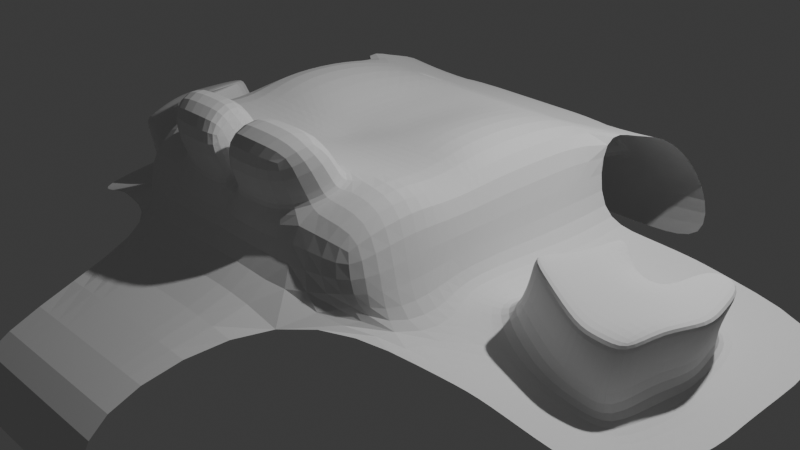 # Source: 14_freestyle_random_things.blend  (saved by Blender 5.0.119; exported with 4.5.12 LTS)
import bpy
from mathutils import Matrix  # noqa: F401  (used for matrix-valued properties, if any)

bpy.ops.wm.read_factory_settings(use_empty=True)
scene = bpy.context.scene
scene.name = 'Scene'

# ---- collections
col_collection = bpy.data.collections.new('Collection'); scene.collection.children.link(col_collection)

# ---- world
world_world = bpy.data.worlds.new('World'); scene.world = world_world
world_world.use_nodes = True; world_world.node_tree.nodes.clear()
_N = world_world.node_tree.nodes; _L = world_world.node_tree.links
n0 = _N.new('ShaderNodeOutputWorld'); n0.name = 'World Output'; n0.location = (200, 100)
n1 = _N.new('ShaderNodeBackground'); n1.name = 'Background'; n1.location = (-200, 100)
n1.inputs[0].default_value = (0.05088, 0.05088, 0.05088, 1.0)
_L.new(n1.outputs[0], n0.inputs[0])
n0.is_active_output = True
world_world.color = (0.05088, 0.05088, 0.05088)
world_world.sun_shadow_jitter_overblur = 0.0

# ---- cameras
cam_camera = bpy.data.cameras.new('Camera')
cam_camera.clip_end = 100.0
cam_camera.ortho_scale = 7.314

# ---- lights
light_light = bpy.data.lights.new('Light', 'POINT')
light_light.energy = 1000.0
light_light.shadow_soft_size = 0.1

# ---- meshes
me_plane = bpy.data.meshes.new('Plane')
me_plane.from_pydata([(1.0, -1.0, 1.133), (0.8795, 1.117, 1.079), (0.3333, -1.0, 1.133), (1.08, -0.3388, 1.358), (1.08, 0.3279, 1.358), (0.3333, 1.117, 1.079), (0.3333, -0.3333, 1.133), (0.3333, 0.3333, 1.133), (0.0, -1.0, 1.133), (0.0, 1.117, 1.079), (0.0, -0.3333, 1.133), (0.0, 0.3333, 1.133), (1.689, -1.0, 1.194), (1.689, 1.0, 1.194), (1.689, -0.3333, 1.194), (1.689, 0.3333, 1.194), (1.15, -1.381, 1.256), (0.483, -1.436, 1.231), (0.0, -1.381, 1.256), (0.8658, -2.037, 0.9558), (0.1991, -2.037, 0.9558), (0.0, -2.037, 0.9558), (0.483, -1.381, 1.256), (0.1991, -1.982, 0.9809), (1.061, -1.436, 1.231), (0.06027, -1.436, 1.231), (0.8248, -1.982, 0.9809), (0.06027, -1.982, 0.9809), (0.1991, -2.221, 1.502), (0.8248, -2.221, 1.502), (0.06027, -2.221, 1.502), (0.483, -1.675, 1.752), (0.06027, -1.675, 1.752), (1.061, -1.675, 1.752), (0.8961, 1.339, 0.9771), (0.3676, 1.339, 0.9771), (0.0, 1.339, 0.9771), (1.723, 1.456, 0.9843), (1.689, -1.0, 0.2967), (1.689, 1.0, 0.2967), (1.689, -0.3333, 0.2967), (1.689, 0.3333, 0.2967), (1.434, 2.369, -0.3859), (1.15, 2.329, 0.34), (0.6698, 2.329, 0.34), (0.0, 2.329, 0.34), (2.025, 2.389, 0.2946), (0.7671, 2.369, -0.3859), (0.0, 2.369, -0.3859), (2.122, 2.369, -0.3248), (1.749, 2.076, 0.8491), (0.9801, 2.136, 0.6817), (0.3937, 2.136, 0.6817), (0.0, 2.136, 0.6817), (1.336, 2.389, 0.2336), (0.6698, 2.389, 0.2336), (0.0, 2.389, 0.2336), (1.06, 2.076, 0.788), (0.3937, 2.076, 0.788), (0.0, 2.076, 0.788), (0.6698, 1.948, 0.34), (0.3937, 1.755, 0.6817), (0.0, 1.948, 0.34), (0.0, 1.755, 0.6817), (1.15, 1.948, 0.34), (0.9801, 1.755, 0.6817), (2.506, 1.458, -0.006469), (2.506, 0.7908, -0.006469), (3.971, -0.4092, -0.4745), (3.963, 1.816, -0.4512), (3.963, 0.4831, -0.4512), (2.756, 1.519, -0.0828), (1.0, 1.0, 1.133), (0.3333, 1.0, 1.133), (0.0, 1.0, 1.133), (1.034, 1.456, 0.9232), (0.3676, 1.456, 0.9232), (0.0, 1.456, 0.9232), (0.0, 1.187, 0.7079), (0.0, 0.9655, 0.8099), (0.3544, 0.9655, 0.8099), (0.3886, 1.187, 0.7079), (0.9005, 0.9655, 0.8099), (0.9172, 1.187, 0.7079), (0.9381, -2.172, 0.3383), (0.2714, -2.172, 0.3383), (0.0, -2.172, 0.3383), (0.7293, -4.121, -0.02968), (0.06266, -4.121, -0.02968), (0.0, -4.121, -0.02968), (1.037, -4.164, -0.7045), (0.3701, -4.164, -0.7045), (0.0, -4.164, -0.7045), (2.091, 1.225, 0.1474), (3.714, -1.33, -0.4703), (1.682, -1.492, 0.2177), (1.629, -1.966, 0.1914), (3.257, 0.763, -0.2355), (2.881, 0.7047, -0.1642), (1.937, -0.1943, 0.2046), (2.623, 0.3204, -0.1246), (2.897, 0.06702, -0.1733), (3.34, 0.3359, -0.261), (2.743, -0.8575, -0.1949), (3.227, -0.7811, -0.3353), (1.905, -0.8788, 0.2164), (2.479, 0.2015, 0.000141), (2.244, -1.094, -0.03624), (3.294, -0.3739, -0.2114), (3.396, 0.04928, -0.2781), (2.402, 0.1951, 0.1007), (3.41, 1.013, -0.2822), (2.731, 0.8463, -0.07515), (2.614, 0.06796, -0.1142), (2.778, 0.3209, -0.1804), (2.376, -0.7791, 0.02427), (2.62, -1.18, -0.1105), (3.397, -0.8967, -0.4436), (3.544, -0.3467, -0.3964), (3.534, 0.3774, -0.3202), (3.605, 0.01662, -0.3417), (2.318, -0.1454, 0.06323), (2.163, -0.7308, 0.1601), (2.698, -0.6317, 0.7253), (2.762, -0.3175, 0.7354), (2.595, -0.2997, 0.7739), (2.44, -0.8851, 0.8709), (2.653, -0.9334, 0.735), (2.901, -0.08472, 0.5947), (3.212, -0.1371, 0.5733), (3.617, 0.1816, 0.4498), (3.02, -1.012, 0.5158), (3.381, -0.8212, 0.3636), (2.756, 0.04716, 0.7109), (3.471, -0.478, 0.4632), (3.534, 0.6087, 0.4752), (3.208, 0.5283, 0.5748), (3.673, -0.105, 0.4326), (2.679, 0.04075, 0.8115), (3.005, -0.6161, 0.5789), (3.164, -0.5448, 0.5198), (3.189, -0.1219, 0.5176), (3.596, 0.1931, 0.3968), (3.513, 0.6202, 0.4223), (2.42, -0.8736, 0.8179), (2.632, -0.9219, 0.682), (3.366, -0.8285, 0.2923), (2.736, 0.05865, 0.6579), (3.0, -1.0, 0.4629), (2.659, 0.05224, 0.7585), (2.575, -0.2882, 0.721), (3.187, 0.5398, 0.5218), (2.879, -0.07334, 0.5419), (3.653, -0.09353, 0.3797), (3.457, -0.4716, 0.4001), (2.948, -0.3286, 0.6387), (3.197, -0.2689, 0.556), (2.168, 0.6016, 0.1189), (3.963, 0.03818, -0.4512), (2.599, -1.624, -0.0494), (3.16, -0.9417, 0.4601), (3.055, -1.524, -0.2216), (3.035, -1.005, -0.3006), (3.149, -0.9379, 0.3937), (3.039, -0.8491, -0.2644), (2.232, -0.4457, 0.1019), (1.921, -0.5374, 0.2105), (2.487, -0.6835, 0.8264), (0.3333, -0.6455, 1.133), (1.689, -0.5744, 0.2967), (2.468, -0.6658, 0.7724), (1.689, -0.6492, 1.194), (1.042, -0.6646, 1.179), (0.0, -0.6209, 1.035), (1.618, -1.383, 1.239), (1.486, -2.037, 0.9558), (2.265, -1.734, 0.02856)], [], [(7, 4, 72, 73), (11, 7, 73, 74), (8, 2, 168, 173), (10, 6, 7, 11), (2, 0, 172, 168), (6, 3, 4, 7), (4, 3, 14, 15), (3, 172, 171, 14), (72, 4, 15, 13), (2, 8, 18, 22), (0, 2, 22, 16), (26, 24, 33, 29), (17, 25, 32, 31), (17, 24, 16, 22), (25, 17, 22, 18), (26, 23, 20, 19), (23, 27, 21, 20), (27, 25, 18, 21), (24, 26, 19, 16), (31, 32, 30, 28), (33, 31, 28, 29), (23, 26, 29, 28), (24, 17, 31, 33), (25, 27, 30, 32), (27, 23, 28, 30), (72, 13, 37, 75), (9, 5, 80, 79), (35, 36, 78, 81), (15, 14, 40, 41), (14, 171, 169, 40), (13, 15, 41, 39), (54, 46, 49, 42), (57, 50, 46, 54), (44, 45, 62, 60), (53, 52, 61, 63), (56, 55, 47, 48), (55, 54, 42, 47), (77, 76, 58, 59), (76, 75, 57, 58), (75, 37, 50, 57), (44, 43, 54, 55), (45, 44, 55, 56), (43, 51, 57, 54), (52, 53, 59, 58), (51, 52, 58, 57), (61, 65, 64, 60), (63, 61, 60, 62), (52, 51, 65, 61), (51, 43, 64, 65), (43, 44, 60, 64), (41, 40, 99, 157), (40, 169, 166, 99), (39, 41, 157, 93), (143, 151, 136, 135), (66, 67, 112, 71), (1, 5, 73, 72), (5, 9, 74, 73), (35, 34, 75, 76), (36, 35, 76, 77), (34, 1, 72, 75), (79, 80, 81, 78), (80, 82, 83, 81), (1, 34, 83, 82), (34, 35, 81, 83), (5, 1, 82, 80), (20, 21, 86, 85), (19, 20, 85, 84), (85, 86, 89, 88), (84, 85, 88, 87), (88, 89, 92, 91), (87, 88, 91, 90), (144, 145, 127, 126), (151, 141, 129, 136), (108, 154, 146, 104), (112, 98, 97, 111), (150, 170, 167, 125), (142, 143, 135, 130), (111, 119, 70, 69), (115, 145, 144, 122), (104, 164, 162, 117), (119, 120, 158, 70), (147, 149, 138, 133), (149, 150, 125, 138), (71, 112, 111, 69), (113, 101, 114, 100), (103, 115, 107, 116), (103, 164, 163, 148), (97, 102, 119, 111), (101, 98, 112, 114), (106, 113, 100, 67), (109, 108, 118, 120), (102, 109, 120, 119), (157, 110, 106, 67), (67, 100, 114, 112), (122, 165, 166, 105), (123, 127, 131, 139), (136, 129, 130, 135), (133, 138, 125, 124), (125, 167, 123, 124), (152, 147, 133, 128), (141, 152, 128, 129), (154, 153, 137, 134), (145, 148, 131, 127), (153, 142, 130, 137), (118, 117, 94, 68), (128, 155, 156, 129), (129, 156, 137, 130), (123, 167, 126, 127), (139, 131, 160, 140), (108, 104, 117, 118), (109, 102, 142, 153), (115, 103, 148, 145), (108, 109, 153, 154), (101, 113, 152, 141), (113, 106, 147, 152), (110, 121, 150, 149), (116, 159, 161, 162), (106, 110, 149, 147), (115, 122, 105, 107), (102, 97, 143, 142), (121, 165, 170, 150), (98, 101, 141, 151), (97, 98, 151, 143), (124, 155, 128, 133), (156, 155, 139, 140), (155, 124, 123, 139), (137, 156, 140, 134), (93, 157, 67, 66), (158, 120, 118, 68), (148, 163, 160, 131), (146, 154, 134, 132), (140, 160, 132, 134), (163, 164, 104, 146), (162, 161, 94, 117), (168, 172, 3, 6), (162, 164, 103, 116), (160, 163, 146, 132), (166, 169, 38, 105), (167, 170, 144, 126), (171, 172, 0, 12), (170, 165, 122, 144), (166, 165, 121, 99), (169, 171, 12, 38), (173, 168, 6, 10), (157, 99, 121, 110), (16, 19, 175, 174), (0, 16, 174, 12), (12, 174, 95, 38), (95, 174, 175, 96), (19, 84, 96, 175), (176, 159, 116, 107), (95, 107, 105, 38), (107, 95, 96, 84, 176)])
_uv = me_plane.uv_layers.new(name='UVMap')
_uv.uv.foreach_set('vector', [0.6667, 0.6667, 1.0, 0.6667, 1.0, 1.0, 0.6667, 1.0, 0.5, 0.6667, 0.6667, 0.6667, 0.6667, 1.0, 0.5, 1.0, 0.5, 0.0, 0.6667, 0.0, 0.6667, 0.1773, 0.5, 0.1746, 0.5, 0.3333, 0.6667, 0.3333, 0.6667, 0.6667, 0.5, 0.6667, 0.6667, 0.0, 1.0, 0.0, 1.0, 0.1528, 0.6667, 0.1773, 0.6667, 0.3333, 1.0, 0.3333, 1.0, 0.6667, 0.6667, 0.6667, 1.0, 0.6667, 1.0, 0.3333, 1.0, 0.3333, 1.0, 0.6667, 1.0, 0.3333, 1.0, 0.1528, 1.0, 0.1754, 1.0, 0.3333, 1.0, 1.0, 1.0, 0.6667, 1.0, 0.6667, 1.0, 1.0, 0.6667, 0.0, 0.5, 0.0, 0.5, 0.0, 0.6667, 0.0, 1.0, 0.0, 0.6667, 0.0, 0.6667, 0.0, 1.0, 0.0, 0.9676, 0.0, 0.9676, 0.0, 0.9676, 0.0, 0.9676, 0.0, 0.6761, 0.0, 0.5234, 0.0, 0.5234, 0.0, 0.6761, 0.0, 0.6761, 0.0, 0.9676, 0.0, 1.0, 0.0, 0.6667, 0.0, 0.5234, 0.0, 0.6761, 0.0, 0.6667, 0.0, 0.5, 0.0, 0.9676, 0.0, 0.6511, 0.0, 0.6667, 0.0, 1.0, 0.0, 0.6511, 0.0, 0.5447, 0.0, 0.5, 0.0, 0.6667, 0.0, 0.5447, 0.0, 0.5234, 0.0, 0.5, 0.0, 0.5, 0.0, 0.9676, 0.0, 0.9676, 0.0, 1.0, 0.0, 1.0, 0.0, 0.6761, 0.0, 0.5234, 0.0, 0.5447, 0.0, 0.6511, 0.0, 0.9676, 0.0, 0.6761, 0.0, 0.6511, 0.0, 0.9676, 0.0, 0.6511, 0.0, 0.9676, 0.0, 0.9676, 0.0, 0.6511, 0.0, 0.9676, 0.0, 0.6761, 0.0, 0.6761, 0.0, 0.9676, 0.0, 0.5234, 0.0, 0.5447, 0.0, 0.5447, 0.0, 0.5234, 0.0, 0.5447, 0.0, 0.6511, 0.0, 0.6511, 0.0, 0.5447, 0.0, 1.0, 1.0, 1.0, 1.0, 1.0, 1.0, 1.0, 1.0, 0.5, 1.0, 0.6624, 1.0, 0.6624, 1.0, 0.5, 1.0, 0.6708, 1.0, 0.5, 1.0, 0.5, 1.0, 0.6708, 1.0, 1.0, 0.6667, 1.0, 0.3333, 1.0, 0.3333, 1.0, 0.6667, 1.0, 0.3333, 1.0, 0.1754, 1.0, 0.2128, 1.0, 0.3333, 1.0, 1.0, 1.0, 0.6667, 1.0, 0.6667, 1.0, 1.0, 1.0, 1.0, 1.0, 1.0, 1.0, 1.0, 1.0, 1.0, 1.0, 1.0, 1.0, 1.0, 1.0, 1.0, 1.0, 1.0, 0.6817, 1.0, 0.5, 1.0, 0.5, 1.0, 0.6817, 1.0, 0.5, 1.0, 0.6402, 1.0, 0.6402, 1.0, 0.5, 1.0, 0.5, 1.0, 0.6667, 1.0, 0.6667, 1.0, 0.5, 1.0, 0.6667, 1.0, 1.0, 1.0, 1.0, 1.0, 0.6667, 1.0, 0.5, 1.0, 0.6667, 1.0, 0.6667, 1.0, 0.5, 1.0, 0.6667, 1.0, 1.0, 1.0, 1.0, 1.0, 0.6667, 1.0, 1.0, 1.0, 1.0, 1.0, 1.0, 1.0, 1.0, 1.0, 0.6817, 1.0, 0.9334, 1.0, 1.0, 1.0, 0.6667, 1.0, 0.5, 1.0, 0.6817, 1.0, 0.6667, 1.0, 0.5, 1.0, 0.9334, 1.0, 0.9334, 1.0, 1.0, 1.0, 1.0, 1.0, 0.6402, 1.0, 0.5, 1.0, 0.5, 1.0, 0.6667, 1.0, 0.9334, 1.0, 0.6402, 1.0, 0.6667, 1.0, 1.0, 1.0, 0.6402, 1.0, 0.9334, 1.0, 0.9334, 1.0, 0.6817, 1.0, 0.5, 1.0, 0.6402, 1.0, 0.6817, 1.0, 0.5, 1.0, 0.6402, 1.0, 0.9334, 1.0, 0.9334, 1.0, 0.6402, 1.0, 0.9334, 1.0, 0.9334, 1.0, 0.9334, 1.0, 0.9334, 1.0, 0.9334, 1.0, 0.6817, 1.0, 0.6817, 1.0, 0.9334, 1.0, 1.0, 0.6667, 1.0, 0.3333, 1.0, 0.3333, 1.0, 0.6667, 1.0, 0.3333, 1.0, 0.2128, 1.0, 0.1663, 1.0, 0.3333, 1.0, 1.0, 1.0, 0.6667, 1.0, 0.6667, 1.0, 1.0, 1.0, 0.5603, 1.0, 0.5603, 1.0, 0.5603, 1.0, 0.5603, 1.0, 1.0, 1.0, 0.6667, 1.0, 0.6667, 1.0, 1.0, 0.9353, 1.0, 0.6624, 1.0, 0.6667, 1.0, 1.0, 1.0, 0.6624, 1.0, 0.5, 1.0, 0.5, 1.0, 0.6667, 1.0, 0.6708, 1.0, 0.9353, 1.0, 1.0, 1.0, 0.6667, 1.0, 0.5, 1.0, 0.6708, 1.0, 0.6667, 1.0, 0.5, 1.0, 0.9353, 1.0, 0.9353, 1.0, 1.0, 1.0, 1.0, 1.0, 0.5, 1.0, 0.6624, 1.0, 0.6708, 1.0, 0.5, 1.0, 0.6624, 1.0, 0.9353, 1.0, 0.9353, 1.0, 0.6708, 1.0, 0.9353, 1.0, 0.9353, 1.0, 0.9353, 1.0, 0.9353, 1.0, 0.9353, 1.0, 0.6708, 1.0, 0.6708, 1.0, 0.9353, 1.0, 0.6624, 1.0, 0.9353, 1.0, 0.9353, 1.0, 0.6624, 1.0, 0.6667, 0.0, 0.5, 0.0, 0.5, 0.0, 0.6667, 0.0, 1.0, 0.0, 0.6667, 0.0, 0.6667, 0.0, 1.0, 0.0, 0.6667, 0.0, 0.5, 0.0, 0.5, 0.0, 0.6667, 0.0, 1.0, 0.0, 0.6667, 0.0, 0.6667, 0.0, 1.0, 0.0, 0.6667, 0.0, 0.5, 0.0, 0.5, 0.0, 0.6667, 0.0, 1.0, 0.0, 0.6667, 0.0, 0.6667, 0.0, 1.0, 0.0, 1.0, 0.005357, 1.0, 0.002467, 1.0, 0.002467, 1.0, 0.005357, 1.0, 0.5603, 1.0, 0.227, 1.0, 0.227, 1.0, 0.5603, 1.0, 0.07073, 1.0, 0.07073, 1.0, 0.0, 1.0, 0.0, 1.0, 0.6667, 1.0, 0.5603, 1.0, 0.5603, 1.0, 0.6667, 1.0, 0.2511, 1.0, 0.09837, 1.0, 0.09576, 1.0, 0.2511, 1.0, 0.3365, 1.0, 0.5603, 1.0, 0.5603, 1.0, 0.3365, 1.0, 0.6667, 1.0, 0.3333, 1.0, 0.3333, 1.0, 1.0, 1.0, 0.002467, 1.0, 0.002467, 1.0, 0.005357, 1.0, 0.005357, 1.0, 0.0, 1.0, 0.0, 1.0, 0.0, 1.0, 0.0, 1.0, 0.3333, 1.0, 0.1442, 1.0, 0.1109, 1.0, 0.3333, 1.0, 0.4181, 1.0, 0.4234, 1.0, 0.4234, 1.0, 0.4181, 1.0, 0.4234, 1.0, 0.2511, 1.0, 0.2511, 1.0, 0.4234, 1.0, 1.0, 1.0, 0.6667, 1.0, 0.6667, 1.0, 1.0, 1.0, 0.227, 1.0, 0.227, 1.0, 0.3333, 1.0, 0.3333, 1.0, 0.0, 1.0, 0.002467, 1.0, 0.0, 1.0, 0.0, 1.0, 0.0, 1.0, 0.0, 1.0, 0.0, 1.0, 0.0, 1.0, 0.5603, 1.0, 0.3365, 1.0, 0.3333, 1.0, 0.6667, 1.0, 0.227, 1.0, 0.5603, 1.0, 0.6667, 1.0, 0.3333, 1.0, 0.4181, 1.0, 0.227, 1.0, 0.3333, 1.0, 0.6667, 1.0, 0.1863, 1.0, 0.07073, 1.0, 0.0, 1.0, 0.1442, 1.0, 0.3365, 1.0, 0.1863, 1.0, 0.1442, 1.0, 0.3333, 1.0, 0.6667, 1.0, 0.4234, 1.0, 0.4181, 1.0, 0.6667, 1.0, 0.6667, 1.0, 0.3333, 1.0, 0.3333, 1.0, 0.6667, 1.0, 0.005357, 1.0, 0.1308, 1.0, 0.1663, 1.0, 0.0, 1.0, 0.06204, 1.0, 0.002467, 1.0, 0.0, 1.0, 0.02499, 1.0, 0.5603, 1.0, 0.227, 1.0, 0.3365, 1.0, 0.5603, 1.0, 0.4181, 1.0, 0.4234, 1.0, 0.2511, 1.0, 0.3333, 1.0, 0.2511, 1.0, 0.09576, 1.0, 0.06204, 1.0, 0.3333, 1.0, 0.227, 1.0, 0.4181, 1.0, 0.4181, 1.0, 0.227, 1.0, 0.227, 1.0, 0.227, 1.0, 0.227, 1.0, 0.227, 1.0, 0.07073, 1.0, 0.1863, 1.0, 0.1863, 1.0, 0.07073, 1.0, 0.002467, 1.0, 0.0, 1.0, 0.0, 1.0, 0.002467, 1.0, 0.1863, 1.0, 0.3365, 1.0, 0.3365, 1.0, 0.1863, 1.0, 0.0, 1.0, 0.0, 1.0, 0.0, 1.0, 0.0, 1.0, 0.227, 1.0, 0.1343, 1.0, 0.1674, 1.0, 0.227, 1.0, 0.227, 1.0, 0.1674, 1.0, 0.1863, 1.0, 0.3365, 1.0, 0.06204, 1.0, 0.09576, 1.0, 0.005357, 1.0, 0.002467, 1.0, 0.02499, 1.0, 0.0, 1.0, 0.0, 1.0, 0.04265, 1.0, 0.07073, 1.0, 0.0, 1.0, 0.0, 1.0, 0.0, 1.0, 0.1863, 1.0, 0.3365, 1.0, 0.3365, 1.0, 0.1863, 1.0, 0.002467, 1.0, 0.0, 1.0, 0.0, 1.0, 0.002467, 1.0, 0.07073, 1.0, 0.1863, 1.0, 0.1863, 1.0, 0.07073, 1.0, 0.227, 1.0, 0.227, 1.0, 0.227, 1.0, 0.227, 1.0, 0.227, 1.0, 0.4181, 1.0, 0.4181, 1.0, 0.227, 1.0, 0.4234, 1.0, 0.2511, 1.0, 0.2511, 1.0, 0.4234, 1.0, 0.0, 1.0, 0.0, 1.0, 0.0, 1.0, 0.0, 1.0, 0.4181, 1.0, 0.4234, 1.0, 0.4234, 1.0, 0.4181, 1.0, 0.002467, 1.0, 0.005357, 1.0, 0.0, 1.0, 0.0, 1.0, 0.3365, 1.0, 0.5603, 1.0, 0.5603, 1.0, 0.3365, 1.0, 0.2511, 1.0, 0.1308, 1.0, 0.09837, 1.0, 0.2511, 1.0, 0.5603, 1.0, 0.227, 1.0, 0.227, 1.0, 0.5603, 1.0, 0.5603, 1.0, 0.5603, 1.0, 0.5603, 1.0, 0.5603, 1.0, 0.3333, 1.0, 0.1343, 1.0, 0.227, 1.0, 0.4181, 1.0, 0.1674, 1.0, 0.1343, 1.0, 0.02499, 1.0, 0.04265, 1.0, 0.1343, 1.0, 0.3333, 1.0, 0.06204, 1.0, 0.02499, 1.0, 0.1863, 1.0, 0.1674, 1.0, 0.04265, 1.0, 0.07073, 1.0, 1.0, 1.0, 0.6667, 1.0, 0.6667, 1.0, 1.0, 1.0, 0.1109, 1.0, 0.1442, 1.0, 0.0, 1.0, 0.0, 1.0, 0.0, 1.0, 0.0, 1.0, 0.0, 1.0, 0.0, 1.0, 0.0, 1.0, 0.07073, 1.0, 0.07073, 1.0, 0.0, 1.0, 0.04265, 1.0, 0.0, 1.0, 0.0, 1.0, 0.07073, 1.0, 0.0, 1.0, 0.0, 1.0, 0.0, 1.0, 0.0, 1.0, 0.0, 1.0, 0.0, 1.0, 0.0, 1.0, 0.0, 0.6667, 0.1773, 1.0, 0.1528, 1.0, 0.3333, 0.6667, 0.3333, 1.0, 0.0, 1.0, 0.0, 1.0, 0.0, 1.0, 0.0, 1.0, 0.0, 1.0, 0.0, 1.0, 0.0, 1.0, 0.0, 1.0, 0.1663, 1.0, 0.2128, 1.0, 0.0, 1.0, 0.0, 1.0, 0.09576, 1.0, 0.09837, 1.0, 0.005357, 1.0, 0.005357, 1.0, 0.1754, 1.0, 0.1528, 1.0, 0.0, 1.0, 0.0, 1.0, 0.09837, 1.0, 0.1308, 1.0, 0.005357, 1.0, 0.005357, 1.0, 0.1663, 1.0, 0.1308, 1.0, 0.2511, 1.0, 0.3333, 1.0, 0.2128, 1.0, 0.1754, 1.0, 0.0, 1.0, 0.0, 0.5, 0.1746, 0.6667, 0.1773, 0.6667, 0.3333, 0.5, 0.3333, 1.0, 0.6667, 1.0, 0.3333, 1.0, 0.2511, 1.0, 0.4234, 1.0, 0.0, 1.0, 0.0, 1.0, 0.0, 1.0, 0.0, 1.0, 0.0, 1.0, 0.0, 1.0, 0.0, 1.0, 0.0, 1.0, 0.0, 1.0, 0.0, 1.0, 0.0, 1.0, 0.0, 1.0, 0.0, 1.0, 0.0, 1.0, 0.0, 1.0, 0.0, 1.0, 0.0, 1.0, 0.0, 1.0, 0.0, 1.0, 0.0, 1.0, 0.0, 1.0, 0.0, 1.0, 0.0, 1.0, 0.0, 1.0, 0.0, 1.0, 0.0, 1.0, 0.0, 1.0, 0.0, 1.0, 0.0, 1.0, 0.0, 1.0, 0.0, 1.0, 0.0, 1.0, 0.0])
me_plane.update()

# ---- objects
ob_light = bpy.data.objects.new('Light', light_light)
ob_camera = bpy.data.objects.new('Camera', cam_camera)
ob_plane = bpy.data.objects.new('Plane', me_plane)

# ---- transforms, parenting, visibility, modifiers, constraints
ob_light.location = (4.076, 1.005, 5.904)
ob_light.rotation_euler = (0.6503, 0.05522, 1.866)
ob_light.lock_rotations_4d = False
ob_light.empty_display_type = 'ARROWS'
ob_light.color = (0.0, 0.0, 0.0, 0.0)
ob_light.lineart.crease_threshold = 0.0
ob_camera.location = (7.359, -6.926, 4.958)
ob_camera.rotation_euler = (1.109, 0.0, 0.8149)
ob_camera.lock_rotations_4d = False
ob_camera.empty_display_type = 'ARROWS'
ob_camera.color = (0.0, 0.0, 0.0, 0.0)
ob_camera.display_type = 'WIRE'
ob_camera.lineart.crease_threshold = 0.0
ob_plane.location = (0.0, 0.0, 0.0)
_m = ob_plane.modifiers.new('Mirror', 'MIRROR')
_m.use_clip = True
_m = ob_plane.modifiers.new('Subdivision', 'SUBSURF')
_m.show_only_control_edges = False

# ---- collection membership
col_collection.objects.link(ob_light)
col_collection.objects.link(ob_camera)
col_collection.objects.link(ob_plane)

# ---- scene / render settings (as saved in the file)
scene.camera = ob_camera
scene.frame_start = 1; scene.frame_end = 250; scene.frame_set(1)
scene.render.engine = 'BLENDER_EEVEE_NEXT'
scene.render.bake_bias = 0.0
scene.render.bake_samples = 0
scene.cycles.sampling_pattern = 'TABULATED_SOBOL'
scene.eevee.use_volume_custom_range = False
bpy.context.view_layer.update()

